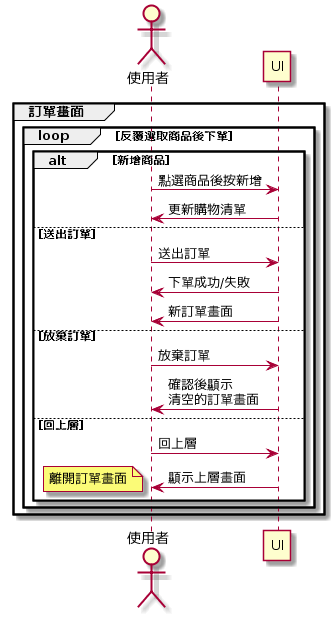

The diagram above was rendered by PlantUML. Its source (embedded in the PNG):
@startuml
actor 使用者
group 訂單畫面
  loop 反覆選取商品後下單
    alt 新增商品
      使用者 -> UI: 點選商品後按新增
      UI -> 使用者: 更新購物清單
    else 送出訂單
      使用者 -> UI: 送出訂單
      UI -> 使用者: 下單成功/失敗
      UI -> 使用者: 新訂單畫面
    else 放棄訂單
      使用者 -> UI: 放棄訂單
      UI -> 使用者: 確認後顯示\n清空的訂單畫面
    else 回上層
      使用者 -> UI: 回上層
      UI -> 使用者: 顯示上層畫面
      note left: 離開訂單畫面
    end
  end
end
@enduml